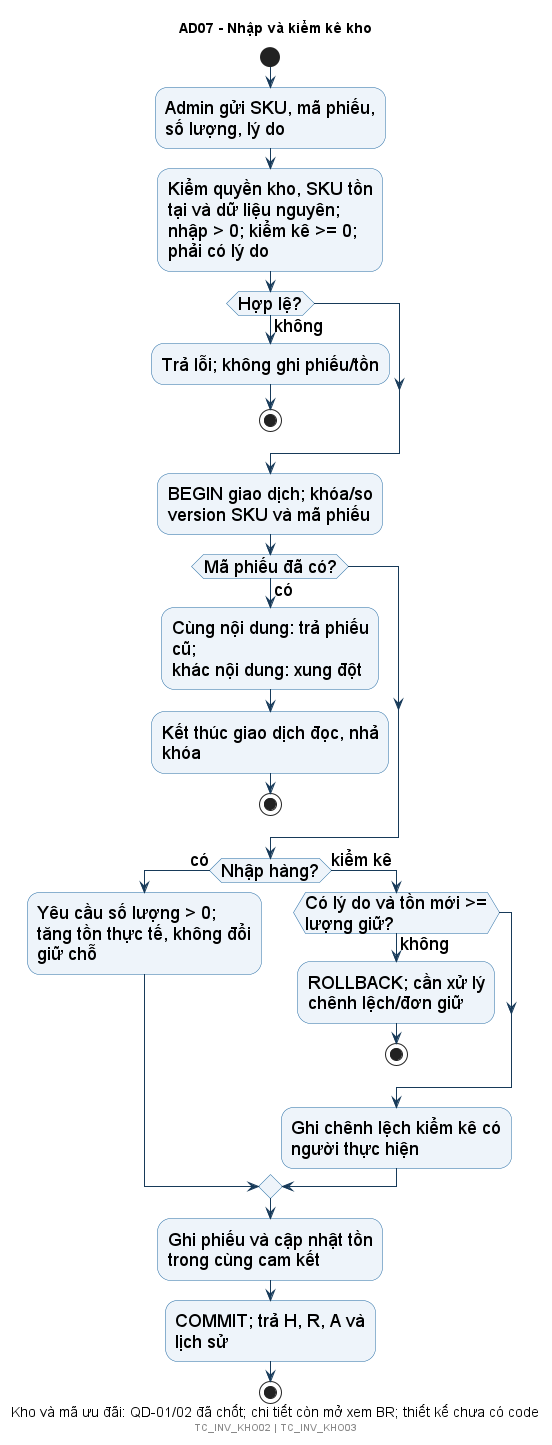

The diagram above was rendered by PlantUML. Its source (embedded in the PNG):
@startuml
!include style.iuml
title AD07 - Nhập và kiểm kê kho
caption Kho và mã ưu đãi: QD-01/02 đã chốt; chi tiết còn mở xem BR; thiết kế chưa có code
start
:Admin gửi SKU, mã phiếu, số lượng, lý do;
:Kiểm quyền kho, SKU tồn tại và dữ liệu nguyên;\nnhập > 0; kiểm kê >= 0; phải có lý do;
if (Hợp lệ?) then (không)
 :Trả lỗi; không ghi phiếu/tồn;
 stop
endif
:BEGIN giao dịch; khóa/so version SKU và mã phiếu;
if (Mã phiếu đã có?) then (có)
 :Cùng nội dung: trả phiếu cũ;\nkhác nội dung: xung đột;
 :Kết thúc giao dịch đọc, nhả khóa;
 stop
endif
if (Nhập hàng?) then (có)
 :Yêu cầu số lượng > 0;\ntăng tồn thực tế, không đổi giữ chỗ;
else (kiểm kê)
 if (Có lý do và tồn mới >= lượng giữ?) then (không)
  :ROLLBACK; cần xử lý chênh lệch/đơn giữ;
  stop
 endif
 :Ghi chênh lệch kiểm kê có người thực hiện;
endif
:Ghi phiếu và cập nhật tồn trong cùng cam kết;
:COMMIT; trả H, R, A và lịch sử;
stop
footer TC_INV_KHO02 | TC_INV_KHO03
@enduml